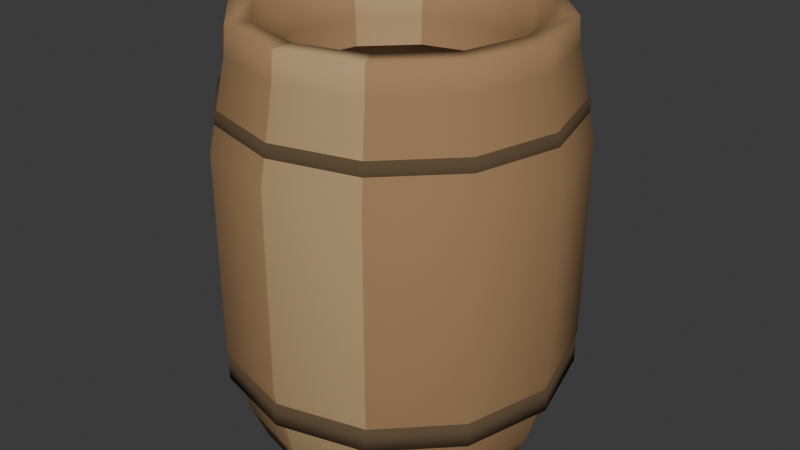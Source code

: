 # Source: wood_barrel_open.blend  (saved by Blender 5.2.45; exported with 4.5.12 LTS)
import bpy
from mathutils import Matrix  # noqa: F401  (used for matrix-valued properties, if any)

bpy.ops.wm.read_factory_settings(use_empty=True)
scene = bpy.context.scene
scene.name = 'Scene'

# ---- collections
col_collection = bpy.data.collections.new('Collection'); scene.collection.children.link(col_collection)

# ---- materials (node trees are filled in below, after node groups)
mat_wood_006 = bpy.data.materials.new('wood.006')
mat_wood_006.diffuse_color = (0.3663, 0.2195, 0.1095, 1.0)
mat_wood_light_006 = bpy.data.materials.new('wood_light.006')
mat_wood_light_006.diffuse_color = (0.4793, 0.3185, 0.1683, 1.0)
mat_metal_004 = bpy.data.materials.new('metal.004')
mat_metal_004.diffuse_color = (0.1095, 0.07227, 0.03955, 1.0)
mat_wood_dark_004 = bpy.data.materials.new('wood_dark.004')
mat_wood_dark_004.diffuse_color = (0.1912, 0.1144, 0.06301, 1.0)

# ---- material node trees
mat_wood_006.use_nodes = True; mat_wood_006.node_tree.nodes.clear()
_N = mat_wood_006.node_tree.nodes; _L = mat_wood_006.node_tree.links
n0 = _N.new('ShaderNodeBsdfPrincipled'); n0.name = 'Principled BSDF'; n0.location = (-200, 100)
n0.inputs[0].default_value = (0.3663, 0.2195, 0.1095, 1.0)
n0.inputs[2].default_value = 0.94
n0.inputs[10].default_value = 0.005
n0.inputs[13].default_value = 0.15
n1 = _N.new('ShaderNodeOutputMaterial'); n1.name = 'Material Output'; n1.location = (200, 100)
_L.new(n0.outputs[0], n1.inputs[0])
n1.is_active_output = True
mat_wood_light_006.use_nodes = True; mat_wood_light_006.node_tree.nodes.clear()
_N = mat_wood_light_006.node_tree.nodes; _L = mat_wood_light_006.node_tree.links
n0 = _N.new('ShaderNodeBsdfPrincipled'); n0.name = 'Principled BSDF'; n0.location = (-200, 100)
n0.inputs[0].default_value = (0.4793, 0.3185, 0.1683, 1.0)
n0.inputs[2].default_value = 0.94
n0.inputs[10].default_value = 0.005
n0.inputs[13].default_value = 0.15
n1 = _N.new('ShaderNodeOutputMaterial'); n1.name = 'Material Output'; n1.location = (200, 100)
_L.new(n0.outputs[0], n1.inputs[0])
n1.is_active_output = True
mat_metal_004.use_nodes = True; mat_metal_004.node_tree.nodes.clear()
_N = mat_metal_004.node_tree.nodes; _L = mat_metal_004.node_tree.links
n0 = _N.new('ShaderNodeBsdfPrincipled'); n0.name = 'Principled BSDF'; n0.location = (-200, 100)
n0.inputs[0].default_value = (0.1095, 0.07227, 0.03955, 1.0)
n0.inputs[2].default_value = 0.94
n0.inputs[10].default_value = 0.005
n0.inputs[13].default_value = 0.15
n1 = _N.new('ShaderNodeOutputMaterial'); n1.name = 'Material Output'; n1.location = (200, 100)
_L.new(n0.outputs[0], n1.inputs[0])
n1.is_active_output = True
mat_wood_dark_004.use_nodes = True; mat_wood_dark_004.node_tree.nodes.clear()
_N = mat_wood_dark_004.node_tree.nodes; _L = mat_wood_dark_004.node_tree.links
n0 = _N.new('ShaderNodeBsdfPrincipled'); n0.name = 'Principled BSDF'; n0.location = (-200, 100)
n0.inputs[0].default_value = (0.1912, 0.1144, 0.06301, 1.0)
n0.inputs[2].default_value = 0.94
n0.inputs[10].default_value = 0.005
n0.inputs[13].default_value = 0.15
n1 = _N.new('ShaderNodeOutputMaterial'); n1.name = 'Material Output'; n1.location = (200, 100)
_L.new(n0.outputs[0], n1.inputs[0])
n1.is_active_output = True

# ---- world
world_world = bpy.data.worlds.new('World'); scene.world = world_world
world_world.use_nodes = True; world_world.node_tree.nodes.clear()
_N = world_world.node_tree.nodes; _L = world_world.node_tree.links
n0 = _N.new('ShaderNodeOutputWorld'); n0.name = 'World Output'; n0.location = (200, 100)
n1 = _N.new('ShaderNodeBackground'); n1.name = 'Background'; n1.location = (-200, 100)
n1.inputs[0].default_value = (0.05088, 0.05088, 0.05088, 1.0)
_L.new(n1.outputs[0], n0.inputs[0])
n0.is_active_output = True
world_world.color = (0.05088, 0.05088, 0.05088)
world_world.sun_shadow_jitter_overblur = 0.0

# ---- meshes
me_wooden_stave_barrel_001 = bpy.data.meshes.new('Wooden stave barrel.001')
me_wooden_stave_barrel_001.from_pydata([(0.31, 0.0, 0.0), (0.2685, -0.155, 0.0), (0.155, -0.2685, 0.0), (1.898e-17, -0.31, 0.0), (-0.155, -0.2685, 0.0), (-0.2685, -0.155, 0.0), (-0.31, -3.796e-17, 0.0), (-0.2685, 0.155, 0.0), (-0.155, 0.2685, 0.0), (-5.695e-17, 0.31, 0.0), (0.155, 0.2685, 0.0), (0.2685, 0.155, 0.0), (0.345, 0.0, 0.08), (0.2988, -0.1725, 0.08), (0.1725, -0.2988, 0.08), (2.113e-17, -0.345, 0.08), (-0.1725, -0.2988, 0.08), (-0.2988, -0.1725, 0.08), (-0.345, -4.225e-17, 0.08), (-0.2988, 0.1725, 0.08), (-0.1725, 0.2988, 0.08), (-6.338e-17, 0.345, 0.08), (0.1725, 0.2988, 0.08), (0.2988, 0.1725, 0.08), (0.39, 0.0, 0.25), (0.3377, -0.195, 0.25), (0.195, -0.3377, 0.25), (2.388e-17, -0.39, 0.25), (-0.195, -0.3377, 0.25), (-0.3377, -0.195, 0.25), (-0.39, -4.776e-17, 0.25), (-0.3377, 0.195, 0.25), (-0.195, 0.3377, 0.25), (-7.164e-17, 0.39, 0.25), (0.195, 0.3377, 0.25), (0.3377, 0.195, 0.25), (0.39, 0.0, 0.7), (0.3377, -0.195, 0.7), (0.195, -0.3377, 0.7), (2.388e-17, -0.39, 0.7), (-0.195, -0.3377, 0.7), (-0.3377, -0.195, 0.7), (-0.39, -4.776e-17, 0.7), (-0.3377, 0.195, 0.7), (-0.195, 0.3377, 0.7), (-7.164e-17, 0.39, 0.7), (0.195, 0.3377, 0.7), (0.3377, 0.195, 0.7), (0.35, 0.0, 0.89), (0.3031, -0.175, 0.89), (0.175, -0.3031, 0.89), (2.143e-17, -0.35, 0.89), (-0.175, -0.3031, 0.89), (-0.3031, -0.175, 0.89), (-0.35, -4.286e-17, 0.89), (-0.3031, 0.175, 0.89), (-0.175, 0.3031, 0.89), (-6.429e-17, 0.35, 0.89), (0.175, 0.3031, 0.89), (0.3031, 0.175, 0.89), (0.345, 0.0, 0.95), (0.2988, -0.1725, 0.95), (0.1725, -0.2988, 0.95), (2.113e-17, -0.345, 0.95), (-0.1725, -0.2988, 0.95), (-0.2988, -0.1725, 0.95), (-0.345, -4.225e-17, 0.95), (-0.2988, 0.1725, 0.95), (-0.1725, 0.2988, 0.95), (-6.338e-17, 0.345, 0.95), (0.1725, 0.2988, 0.95), (0.2988, 0.1725, 0.95), (0.295, 0.0, 0.95), (0.2555, -0.1475, 0.95), (0.1475, -0.2555, 0.95), (1.806e-17, -0.295, 0.95), (-0.1475, -0.2555, 0.95), (-0.2555, -0.1475, 0.95), (-0.295, -3.613e-17, 0.95), (-0.2555, 0.1475, 0.95), (-0.1475, 0.2555, 0.95), (-5.419e-17, 0.295, 0.95), (0.1475, 0.2555, 0.95), (0.2555, 0.1475, 0.95), (0.28, 0.0, 0.85), (0.2425, -0.14, 0.85), (0.14, -0.2425, 0.85), (1.715e-17, -0.28, 0.85), (-0.14, -0.2425, 0.85), (-0.2425, -0.14, 0.85), (-0.28, -3.429e-17, 0.85), (-0.2425, 0.14, 0.85), (-0.14, 0.2425, 0.85), (-5.144e-17, 0.28, 0.85), (0.14, 0.2425, 0.85), (0.2425, 0.14, 0.85), (0.26, 0.0, 0.12), (0.2252, -0.13, 0.12), (0.13, -0.2252, 0.12), (1.592e-17, -0.26, 0.12), (-0.13, -0.2252, 0.12), (-0.2252, -0.13, 0.12), (-0.26, -3.184e-17, 0.12), (-0.2252, 0.13, 0.12), (-0.13, 0.2252, 0.12), (-4.776e-17, 0.26, 0.12), (0.13, 0.2252, 0.12), (0.2252, 0.13, 0.12)], [], [(0, 12, 13, 1), (1, 13, 14, 2), (2, 14, 15, 3), (3, 15, 16, 4), (4, 16, 17, 5), (5, 17, 18, 6), (6, 18, 19, 7), (7, 19, 20, 8), (8, 20, 21, 9), (9, 21, 22, 10), (10, 22, 23, 11), (11, 23, 12, 0), (12, 24, 25, 13), (13, 25, 26, 14), (14, 26, 27, 15), (15, 27, 28, 16), (16, 28, 29, 17), (17, 29, 30, 18), (18, 30, 31, 19), (19, 31, 32, 20), (20, 32, 33, 21), (21, 33, 34, 22), (22, 34, 35, 23), (23, 35, 24, 12), (24, 36, 37, 25), (25, 37, 38, 26), (26, 38, 39, 27), (27, 39, 40, 28), (28, 40, 41, 29), (29, 41, 42, 30), (30, 42, 43, 31), (31, 43, 44, 32), (32, 44, 45, 33), (33, 45, 46, 34), (34, 46, 47, 35), (35, 47, 36, 24), (36, 48, 49, 37), (37, 49, 50, 38), (38, 50, 51, 39), (39, 51, 52, 40), (40, 52, 53, 41), (41, 53, 54, 42), (42, 54, 55, 43), (43, 55, 56, 44), (44, 56, 57, 45), (45, 57, 58, 46), (46, 58, 59, 47), (47, 59, 48, 36), (48, 60, 61, 49), (49, 61, 62, 50), (50, 62, 63, 51), (51, 63, 64, 52), (52, 64, 65, 53), (53, 65, 66, 54), (54, 66, 67, 55), (55, 67, 68, 56), (56, 68, 69, 57), (57, 69, 70, 58), (58, 70, 71, 59), (59, 71, 60, 48), (60, 72, 73, 61), (61, 73, 74, 62), (62, 74, 75, 63), (63, 75, 76, 64), (64, 76, 77, 65), (65, 77, 78, 66), (66, 78, 79, 67), (67, 79, 80, 68), (68, 80, 81, 69), (69, 81, 82, 70), (70, 82, 83, 71), (71, 83, 72, 60), (72, 84, 85, 73), (73, 85, 86, 74), (74, 86, 87, 75), (75, 87, 88, 76), (76, 88, 89, 77), (77, 89, 90, 78), (78, 90, 91, 79), (79, 91, 92, 80), (80, 92, 93, 81), (81, 93, 94, 82), (82, 94, 95, 83), (83, 95, 84, 72), (84, 96, 97, 85), (85, 97, 98, 86), (86, 98, 99, 87), (87, 99, 100, 88), (88, 100, 101, 89), (89, 101, 102, 90), (90, 102, 103, 91), (91, 103, 104, 92), (92, 104, 105, 93), (93, 105, 106, 94), (94, 106, 107, 95), (95, 107, 96, 84), (11, 0, 1, 2, 3, 4, 5, 6, 7, 8, 9, 10), (96, 107, 106, 105, 104, 103, 102, 101, 100, 99, 98, 97)])
me_wooden_stave_barrel_001.polygons.foreach_set('use_smooth', [True] * 98)
me_wooden_stave_barrel_001.polygons.foreach_set('material_index', [0, 0, 1, 0, 0, 0, 0, 1, 0, 0, 0, 0, 0, 0, 1, 0, 0, 0, 0, 1, 0, 0, 0, 0, 0, 0, 1, 0, 0, 0, 0, 1, 0, 0, 0, 0, 0, 0, 1, 0, 0, 0, 0, 1, 0, 0, 0, 0, 0, 0, 1, 0, 0, 0, 0, 1, 0, 0, 0, 0, 0, 0, 1, 0, 0, 0, 0, 1, 0, 0, 0, 0, 0, 0, 1, 0, 0, 0, 0, 1, 0, 0, 0, 0, 0, 0, 1, 0, 0, 0, 0, 1, 0, 0, 0, 0, 0, 0])
me_wooden_stave_barrel_001.materials.append(mat_wood_006)
me_wooden_stave_barrel_001.materials.append(mat_wood_light_006)
me_wooden_stave_barrel_001.update()
me_dark_iron_barrel_hoop_004 = bpy.data.meshes.new('Dark iron barrel hoop.004')
me_dark_iron_barrel_hoop_004.from_pydata([(0.388, 0.0, 0.175), (0.336, -0.194, 0.175), (0.194, -0.336, 0.175), (2.376e-17, -0.388, 0.175), (-0.194, -0.336, 0.175), (-0.336, -0.194, 0.175), (-0.388, -4.752e-17, 0.175), (-0.336, 0.194, 0.175), (-0.194, 0.336, 0.175), (-7.127e-17, 0.388, 0.175), (0.194, 0.336, 0.175), (0.336, 0.194, 0.175), (0.388, 0.0, 0.225), (0.336, -0.194, 0.225), (0.194, -0.336, 0.225), (2.376e-17, -0.388, 0.225), (-0.194, -0.336, 0.225), (-0.336, -0.194, 0.225), (-0.388, -4.752e-17, 0.225), (-0.336, 0.194, 0.225), (-0.194, 0.336, 0.225), (-7.127e-17, 0.388, 0.225), (0.194, 0.336, 0.225), (0.336, 0.194, 0.225)], [], [(0, 12, 13, 1), (1, 13, 14, 2), (2, 14, 15, 3), (3, 15, 16, 4), (4, 16, 17, 5), (5, 17, 18, 6), (6, 18, 19, 7), (7, 19, 20, 8), (8, 20, 21, 9), (9, 21, 22, 10), (10, 22, 23, 11), (11, 23, 12, 0), (11, 0, 1, 2, 3, 4, 5, 6, 7, 8, 9, 10), (12, 23, 22, 21, 20, 19, 18, 17, 16, 15, 14, 13)])
me_dark_iron_barrel_hoop_004.polygons.foreach_set('use_smooth', [True] * 14)
me_dark_iron_barrel_hoop_004.materials.append(mat_metal_004)
me_dark_iron_barrel_hoop_004.update()
me_dark_iron_barrel_hoop_005 = bpy.data.meshes.new('Dark iron barrel hoop.005')
me_dark_iron_barrel_hoop_005.from_pydata([(0.378, 0.0, 0.735), (0.3274, -0.189, 0.735), (0.189, -0.3274, 0.735), (2.315e-17, -0.378, 0.735), (-0.189, -0.3274, 0.735), (-0.3274, -0.189, 0.735), (-0.378, -4.629e-17, 0.735), (-0.3274, 0.189, 0.735), (-0.189, 0.3274, 0.735), (-6.944e-17, 0.378, 0.735), (0.189, 0.3274, 0.735), (0.3274, 0.189, 0.735), (0.378, 0.0, 0.785), (0.3274, -0.189, 0.785), (0.189, -0.3274, 0.785), (2.315e-17, -0.378, 0.785), (-0.189, -0.3274, 0.785), (-0.3274, -0.189, 0.785), (-0.378, -4.629e-17, 0.785), (-0.3274, 0.189, 0.785), (-0.189, 0.3274, 0.785), (-6.944e-17, 0.378, 0.785), (0.189, 0.3274, 0.785), (0.3274, 0.189, 0.785)], [], [(0, 12, 13, 1), (1, 13, 14, 2), (2, 14, 15, 3), (3, 15, 16, 4), (4, 16, 17, 5), (5, 17, 18, 6), (6, 18, 19, 7), (7, 19, 20, 8), (8, 20, 21, 9), (9, 21, 22, 10), (10, 22, 23, 11), (11, 23, 12, 0), (11, 0, 1, 2, 3, 4, 5, 6, 7, 8, 9, 10), (12, 23, 22, 21, 20, 19, 18, 17, 16, 15, 14, 13)])
me_dark_iron_barrel_hoop_005.polygons.foreach_set('use_smooth', [True] * 14)
me_dark_iron_barrel_hoop_005.materials.append(mat_metal_004)
me_dark_iron_barrel_hoop_005.update()
me_dark_inner_floor = bpy.data.meshes.new('Dark inner floor')
me_dark_inner_floor.from_pydata([(0.255, 0.0, 0.12), (0.2208, -0.1275, 0.12), (0.1275, -0.2208, 0.12), (1.561e-17, -0.255, 0.12), (-0.1275, -0.2208, 0.12), (-0.2208, -0.1275, 0.12), (-0.255, -3.123e-17, 0.12), (-0.2208, 0.1275, 0.12), (-0.1275, 0.2208, 0.12), (-4.684e-17, 0.255, 0.12), (0.1275, 0.2208, 0.12), (0.2208, 0.1275, 0.12), (0.255, 0.0, 0.122), (0.2208, -0.1275, 0.122), (0.1275, -0.2208, 0.122), (1.561e-17, -0.255, 0.122), (-0.1275, -0.2208, 0.122), (-0.2208, -0.1275, 0.122), (-0.255, -3.123e-17, 0.122), (-0.2208, 0.1275, 0.122), (-0.1275, 0.2208, 0.122), (-4.684e-17, 0.255, 0.122), (0.1275, 0.2208, 0.122), (0.2208, 0.1275, 0.122)], [], [(0, 12, 13, 1), (1, 13, 14, 2), (2, 14, 15, 3), (3, 15, 16, 4), (4, 16, 17, 5), (5, 17, 18, 6), (6, 18, 19, 7), (7, 19, 20, 8), (8, 20, 21, 9), (9, 21, 22, 10), (10, 22, 23, 11), (11, 23, 12, 0), (11, 0, 1, 2, 3, 4, 5, 6, 7, 8, 9, 10), (12, 23, 22, 21, 20, 19, 18, 17, 16, 15, 14, 13)])
me_dark_inner_floor.polygons.foreach_set('use_smooth', [True] * 14)
me_dark_inner_floor.materials.append(mat_wood_dark_004)
me_dark_inner_floor.update()

# ---- objects
ob_wood_barrel_open___installation_pivot = bpy.data.objects.new('wood_barrel_open / installation pivot', None)
ob_wooden_stave_barrel = bpy.data.objects.new('Wooden stave barrel', me_wooden_stave_barrel_001)
ob_dark_iron_barrel_hoop = bpy.data.objects.new('Dark iron barrel hoop', me_dark_iron_barrel_hoop_004)
ob_dark_iron_barrel_hoop_001 = bpy.data.objects.new('Dark iron barrel hoop.001', me_dark_iron_barrel_hoop_005)
ob_dark_inner_floor = bpy.data.objects.new('Dark inner floor', me_dark_inner_floor)

# ---- transforms, parenting, visibility, modifiers, constraints
ob_wood_barrel_open___installation_pivot.location = (0.0, 0.0, 0.0)
ob_wooden_stave_barrel.parent = ob_wood_barrel_open___installation_pivot
ob_wooden_stave_barrel.location = (0.0, 0.0, 0.0)
ob_dark_iron_barrel_hoop.parent = ob_wood_barrel_open___installation_pivot
ob_dark_iron_barrel_hoop.location = (0.0, 0.0, 0.0)
ob_dark_iron_barrel_hoop_001.parent = ob_wood_barrel_open___installation_pivot
ob_dark_iron_barrel_hoop_001.location = (0.0, 0.0, 0.0)
ob_dark_inner_floor.parent = ob_wood_barrel_open___installation_pivot
ob_dark_inner_floor.location = (0.0, 0.0, 0.0)

# ---- collection membership
scene.collection.objects.link(ob_wood_barrel_open___installation_pivot)
scene.collection.objects.link(ob_wooden_stave_barrel)
scene.collection.objects.link(ob_dark_iron_barrel_hoop)
scene.collection.objects.link(ob_dark_iron_barrel_hoop_001)
scene.collection.objects.link(ob_dark_inner_floor)

# ---- scene / render settings (as saved in the file)
scene.frame_start = 1; scene.frame_end = 250; scene.frame_set(1)
scene.render.engine = 'BLENDER_EEVEE_NEXT'
scene.render.bake_bias = 0.0
scene.render.bake_samples = 0
scene.render.compositor_device = 'GPU'
scene.eevee.use_volume_custom_range = False
scene.eevee.fast_gi_thickness_near = 0.1
scene.eevee.fast_gi_thickness_far = 0.0
scene.eevee.ray_tracing_options.screen_trace_thickness = 0.1
bpy.context.view_layer.update()

# ---- added for rendering (the .blend has no active camera and no usable light): camera, sun
cam_auto = bpy.data.cameras.new('AutoCamera')
cam_auto.lens = 50.0
cam_auto.sensor_width = 36.0
cam_auto.clip_end = 1000.0
ob_auto_camera = bpy.data.objects.new('AutoCamera', cam_auto)
scene.collection.objects.link(ob_auto_camera)
ob_auto_camera.location = (1.34692, -1.61631, 1.55254)
ob_auto_camera.rotation_euler = (1.09748, -7.21219e-08, 0.694738)
scene.camera = ob_auto_camera
light_auto_sun = bpy.data.lights.new('AutoSun', 'SUN')
light_auto_sun.energy = 3.0
light_auto_sun.angle = 0.0523599
ob_auto_sun = bpy.data.objects.new('AutoSun', light_auto_sun)
scene.collection.objects.link(ob_auto_sun)
ob_auto_sun.rotation_euler = (0.872665, 0.174533, 0.523599)
bpy.context.view_layer.update()

